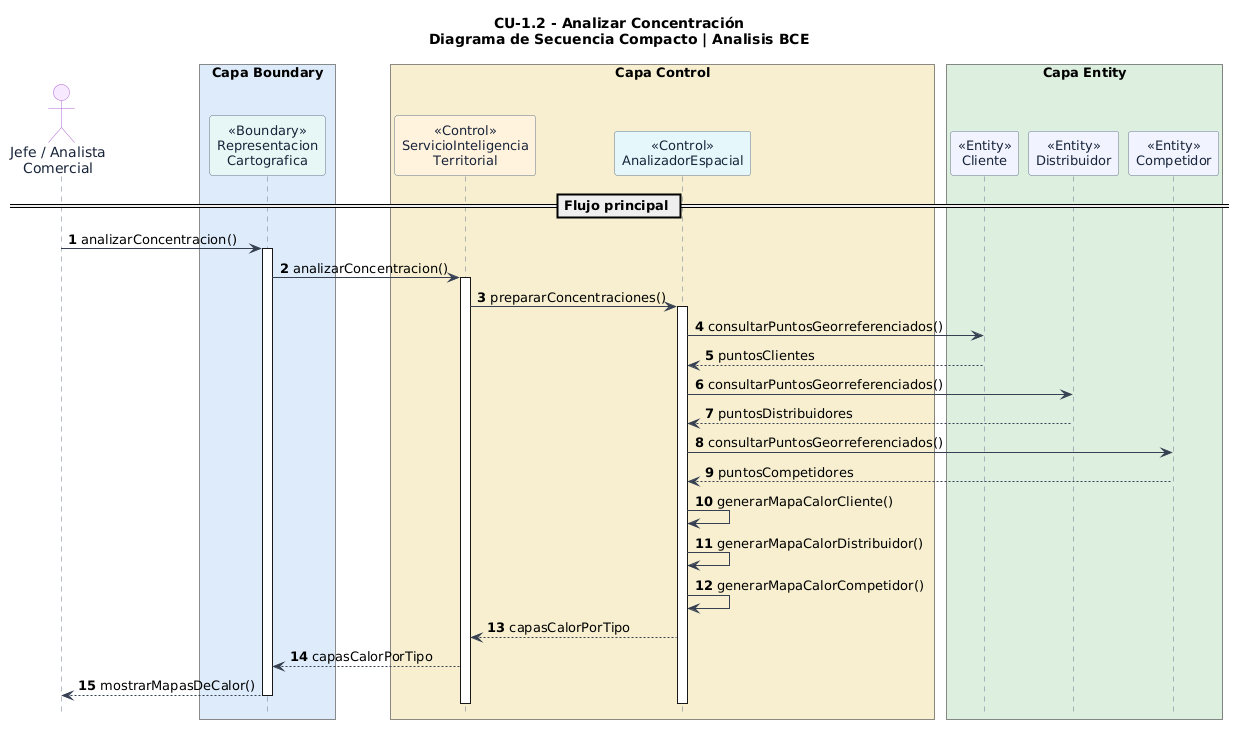

The diagram above was rendered by PlantUML. Its source (embedded in the PNG):
@startuml
' LOJAGAS - CU-1.2 Analizar Concentración
' Diagrama de secuencia compacto: escenario principal exitoso
' Basado en el Markdown original proporcionado por el usuario
' Las operaciones auxiliares son propuestas de analisis a validar.
skinparam backgroundColor #FFFFFF
skinparam shadowing false
skinparam sequence {
  ArrowColor #364152
  LifeLineBorderColor #64748B
  LifeLineBackgroundColor #FFFFFF
  ParticipantBorderColor #64748B
  ParticipantFontColor #18243A
  ParticipantFontSize 13
  ActorBorderColor #AF65D1
  ActorFontColor #18243A
}
skinparam maxMessageSize 85
hide footbox

title CU-1.2 - Analizar Concentración\nDiagrama de Secuencia Compacto | Analisis BCE

autonumber
actor "Jefe / Analista\nComercial" as U #F6E8FF

box "Capa Boundary" #DCEBFA
  participant "<<Boundary>>\nRepresentacion\nCartografica" as UI #E6F7F4
end box

box "Capa Control" #F6EFCF
  participant "<<Control>>\nServicioInteligencia\nTerritorial" as SIT #FFF2DD
  participant "<<Control>>\nAnalizadorEspacial" as GIS #E5F7FB
end box

box "Capa Entity" #DDEEDF
  participant "<<Entity>>\nCliente" as CLI #F1F3FF
  participant "<<Entity>>\nDistribuidor" as DIS #F1F3FF
  participant "<<Entity>>\nCompetidor" as COM #F1F3FF
end box

== Flujo principal ==
U -> UI : analizarConcentracion()
activate UI
UI -> SIT : analizarConcentracion()
activate SIT
SIT -> GIS : prepararConcentraciones()
activate GIS
GIS -> CLI : consultarPuntosGeorreferenciados()
CLI --> GIS : puntosClientes
GIS -> DIS : consultarPuntosGeorreferenciados()
DIS --> GIS : puntosDistribuidores
GIS -> COM : consultarPuntosGeorreferenciados()
COM --> GIS : puntosCompetidores
GIS -> GIS : generarMapaCalorCliente()
GIS -> GIS : generarMapaCalorDistribuidor()
GIS -> GIS : generarMapaCalorCompetidor()
GIS --> SIT : capasCalorPorTipo
SIT --> UI : capasCalorPorTipo
UI --> U : mostrarMapasDeCalor()
deactivate GIS
deactivate SIT
deactivate UI
@enduml